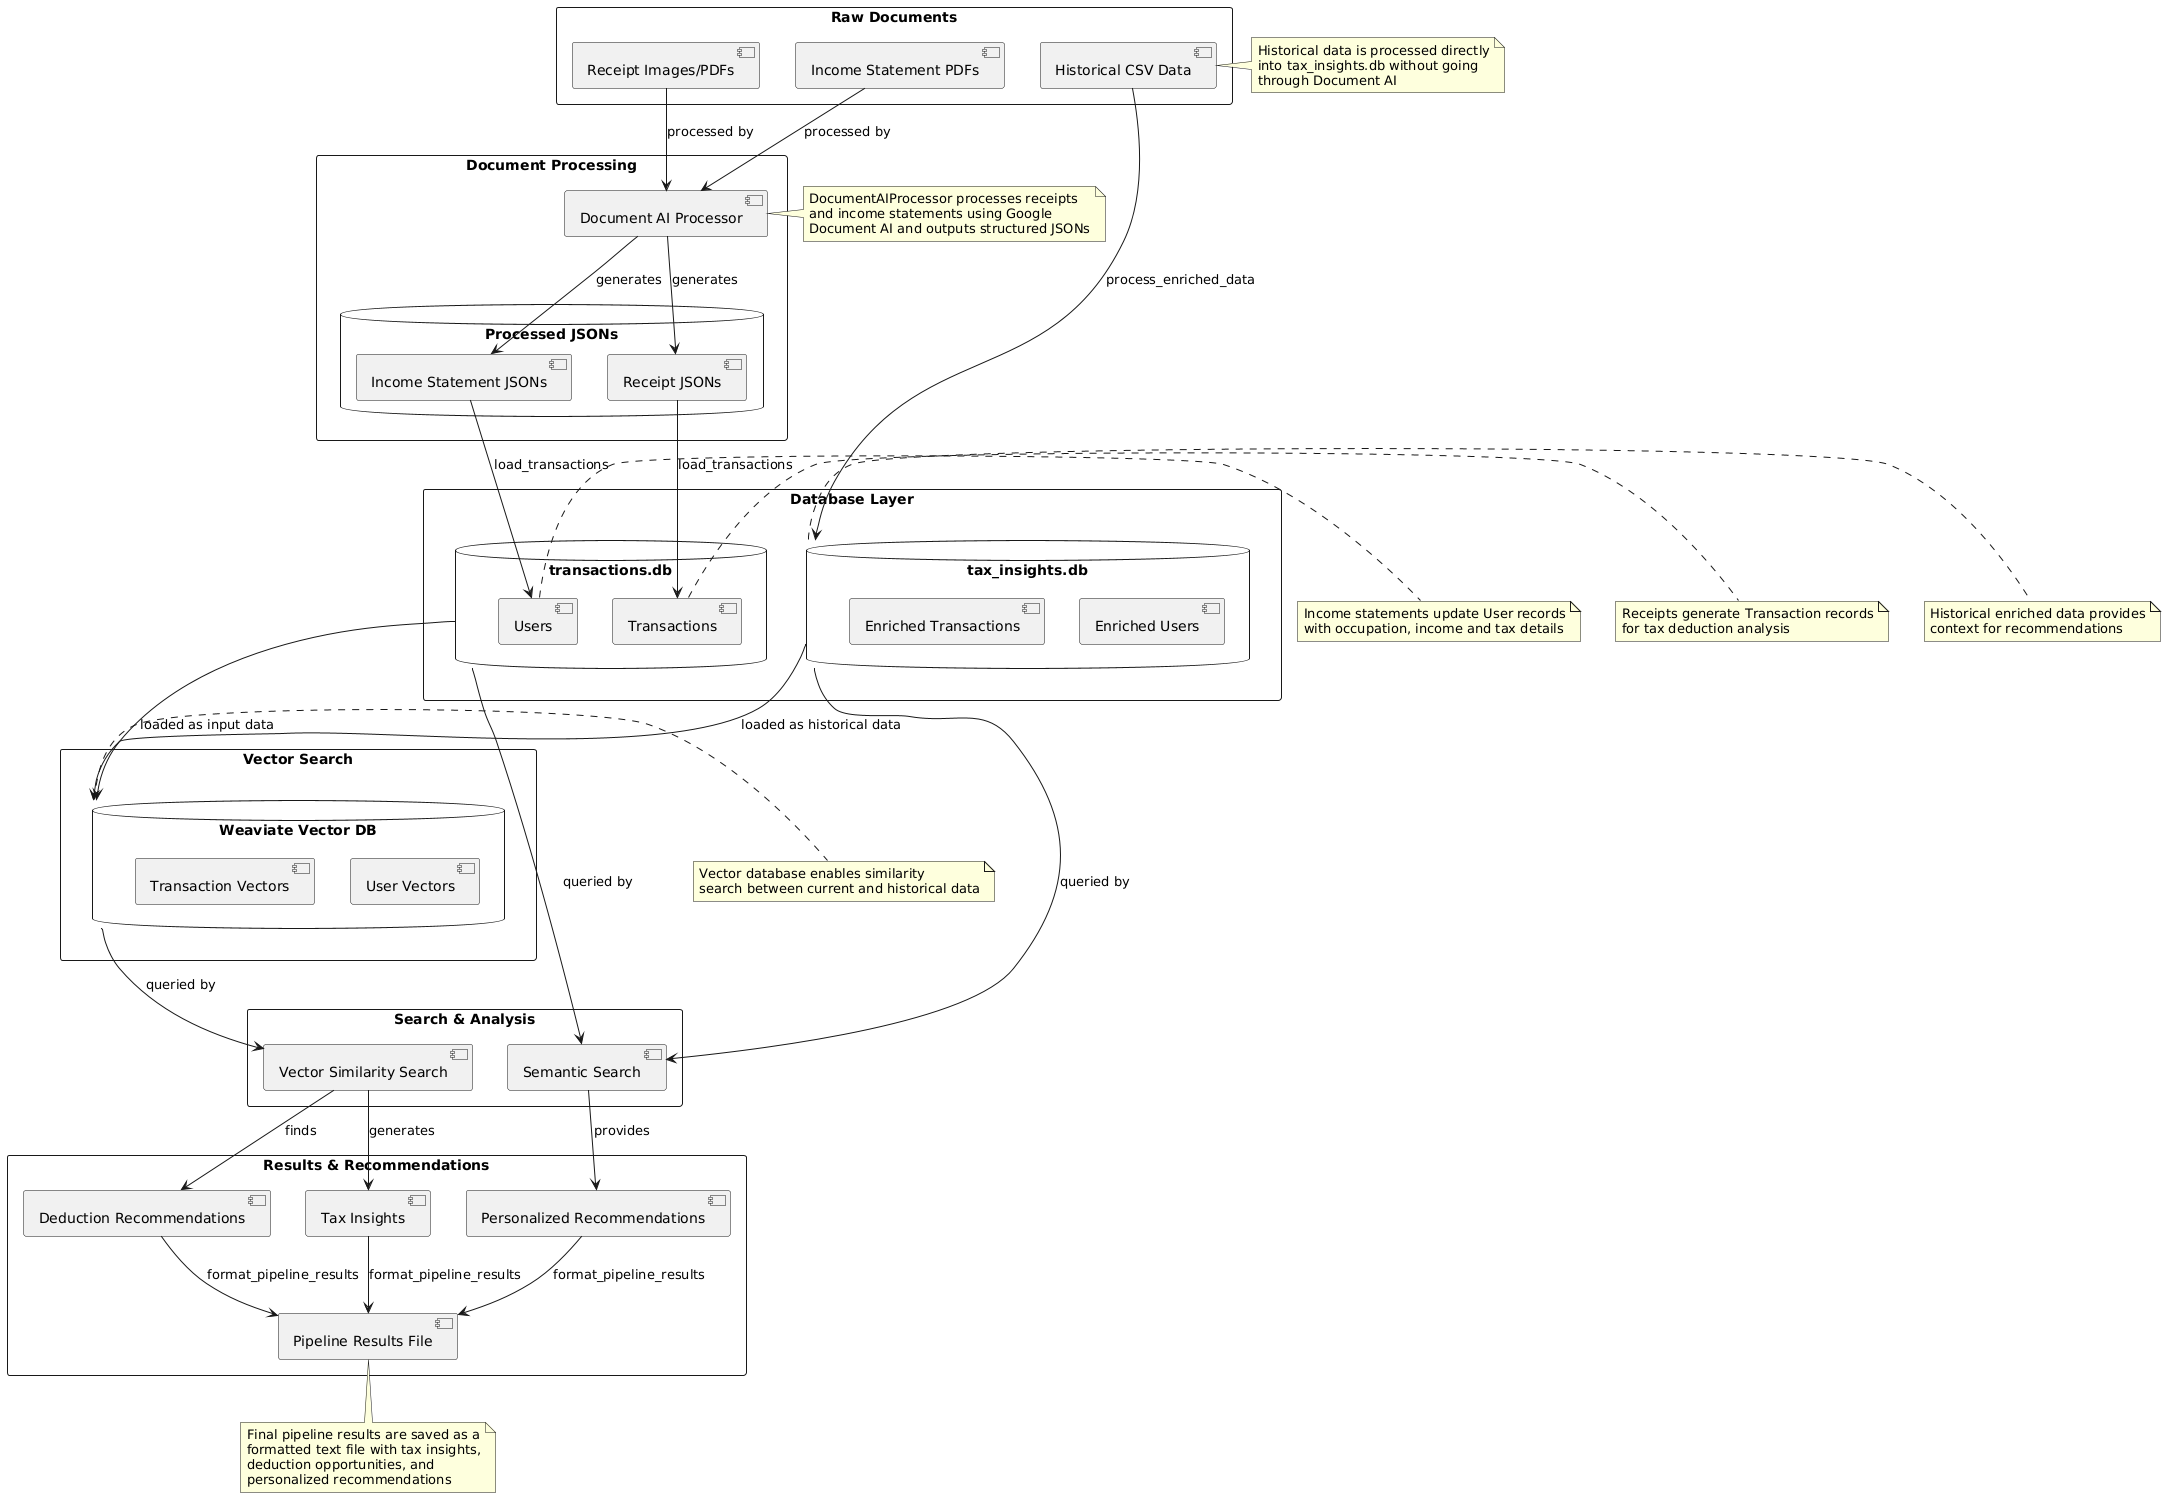

The diagram above was rendered by PlantUML. Its source (embedded in the PNG):
@startuml
' Define components
rectangle "Raw Documents" as rawDocs {
  [Receipt Images/PDFs] as receipts
  [Income Statement PDFs] as incomeStmts
  [Historical CSV Data] as historicalCSV
}

rectangle "Document Processing" as docProc {
  [Document AI Processor] as docAI
  database "Processed JSONs" as processedJson {
    [Receipt JSONs] as receiptJson
    [Income Statement JSONs] as incomeJson
  }
}

rectangle "Database Layer" as dbLayer {
  database "transactions.db" as transactionsDB {
    [Users] as userTable
    [Transactions] as transactionTable
  }
  database "tax_insights.db" as insightsDB {
    [Enriched Users] as enrichedUser
    [Enriched Transactions] as enrichedTx
  }
}

rectangle "Vector Search" as vectorSearch {
  database "Weaviate Vector DB" as weaviateDB {
    [User Vectors] as userVectors
    [Transaction Vectors] as txVectors
  }
}

rectangle "Search & Analysis" as search {
  [Vector Similarity Search] as vectorSim
  [Semantic Search] as semanticSearch
}

rectangle "Results & Recommendations" as results {
  [Tax Insights] as insights
  [Deduction Recommendations] as deductions
  [Personalized Recommendations] as personalRec
  [Pipeline Results File] as resultsFile
}

' Define relationships and data flow
receipts --> docAI : processed by
incomeStmts --> docAI : processed by
docAI --> receiptJson : generates
docAI --> incomeJson : generates
historicalCSV --> insightsDB : process_enriched_data

receiptJson --> transactionTable : load_transactions
incomeJson --> userTable : load_transactions

transactionsDB --> weaviateDB : loaded as input data
insightsDB --> weaviateDB : loaded as historical data

weaviateDB --> vectorSim : queried by
transactionsDB --> semanticSearch : queried by
insightsDB --> semanticSearch : queried by

vectorSim --> insights : generates
vectorSim --> deductions : finds
semanticSearch --> personalRec : provides

insights --> resultsFile : format_pipeline_results
deductions --> resultsFile : format_pipeline_results
personalRec --> resultsFile : format_pipeline_results

' Add notes
note right of docAI
  DocumentAIProcessor processes receipts 
  and income statements using Google 
  Document AI and outputs structured JSONs
end note

note right of historicalCSV
  Historical data is processed directly
  into tax_insights.db without going
  through Document AI
end note

note right of userTable
  Income statements update User records
  with occupation, income and tax details
end note

note right of transactionTable
  Receipts generate Transaction records
  for tax deduction analysis
end note

note right of insightsDB
  Historical enriched data provides
  context for recommendations
end note

note right of weaviateDB
  Vector database enables similarity
  search between current and historical data
end note

note bottom of resultsFile
  Final pipeline results are saved as a
  formatted text file with tax insights,
  deduction opportunities, and
  personalized recommendations
end note
@enduml